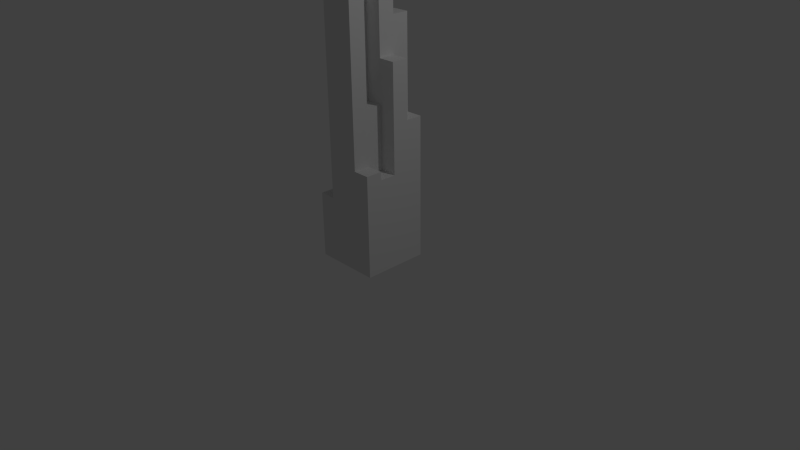# Source: arts3.blend  (saved by Blender 2.69.0; exported with 4.5.12 LTS)
import bpy
from mathutils import Matrix  # noqa: F401  (used for matrix-valued properties, if any)

bpy.ops.wm.read_factory_settings(use_empty=True)
scene = bpy.context.scene
scene.name = 'Scene'

# ---- collections
col_collection_1 = bpy.data.collections.new('Collection 1'); scene.collection.children.link(col_collection_1)

# ---- materials (node trees are filled in below, after node groups)
mat_material = bpy.data.materials.new('Material')
mat_material.alpha_threshold = 0.0
mat_material.use_transparent_shadow = False
mat_material.roughness = 0.5
mat_material.line_color = (0.0, 0.0, 0.0, 1.0)

# ---- material node trees

# ---- world
world_world = bpy.data.worlds.new('World'); scene.world = world_world
world_world.color = (0.05088, 0.05088, 0.05088)
world_world.use_sun_shadow = False
world_world.sun_shadow_jitter_overblur = 0.0
world_world.cycles.sampling_method = 'MANUAL'
world_world.cycles.sample_map_resolution = 256

# ---- cameras
cam_camera = bpy.data.cameras.new('Camera')
cam_camera.clip_end = 100.0
cam_camera.lens = 35.0
cam_camera.sensor_width = 32.0
cam_camera.sensor_height = 18.0
cam_camera.ortho_scale = 7.314
cam_camera.dof.focus_distance = 0.0
cam_camera.dof.aperture_fstop = 128.0

# ---- lights
light_lamp = bpy.data.lights.new('Lamp', 'POINT')
light_lamp.transmission_factor = 0.0
light_lamp.cutoff_distance = 30.0
light_lamp.energy = 100.0
light_lamp.shadow_buffer_clip_start = 1.001
light_lamp.shadow_soft_size = 0.1
light_lamp.shadow_maximum_resolution = 0.006
light_lamp.use_absolute_resolution = True
light_lamp.cycles.use_multiple_importance_sampling = False

# ---- meshes
me_cube = bpy.data.meshes.new('Cube')
me_cube.from_pydata([(0.4407, 0.4109, 0.009614), (0.4407, -0.4526, 0.009614), (-0.4228, -0.4526, 0.009614), (-0.4228, 0.4109, 0.009614), (0.4407, 0.4109, 0.8731), (0.4407, -0.4526, 0.8731), (-0.4228, -0.4526, 0.8731), (-0.4228, 0.4109, 0.8731), (0.4407, -0.02086, 0.009614), (0.008941, 0.4109, 0.009614), (0.4407, 0.4109, 0.4414), (0.008941, -0.4526, 0.009614), (0.4407, -0.4526, 0.4414), (-0.4228, -0.02086, 0.009614), (-0.4228, -0.4526, 0.4414), (-0.4228, 0.4109, 0.4414), (0.4407, -0.02086, 0.8731), (0.008941, 0.4109, 0.8731), (0.008941, -0.4526, 0.8731), (-0.4228, -0.02086, 0.8731), (0.008941, -0.02086, 0.009614), (-0.4228, -0.02086, 2.393), (0.4407, -0.02086, 0.4414), (0.008941, -0.4526, 0.4414), (-0.4228, -0.02086, 0.4414), (0.008941, 0.4109, 0.4414), (0.4407, -0.2367, 0.009614), (-0.2069, 0.4109, 0.009614), (0.4407, 0.4109, 0.6572), (-0.2069, -0.4526, 0.009614), (0.4407, -0.4526, 0.6572), (-0.4228, 0.195, 0.009614), (-0.4228, -0.4526, 0.6572), (-0.4228, 0.4109, 0.6572), (0.4407, -0.2367, 0.8731), (-0.2069, 0.4109, 0.8731), (-0.2069, -0.4526, 0.8731), (-0.4228, 0.195, 0.8731), (0.4407, 0.195, 0.009614), (0.2248, 0.4109, 0.009614), (0.4407, 0.4109, 0.2255), (0.2248, -0.4526, 0.009614), (0.4407, -0.4526, 0.2255), (-0.4228, -0.2367, 0.009614), (-0.4228, -0.4526, 0.2255), (-0.4228, 0.4109, 0.2255), (0.4407, 0.195, 0.8731), (0.2248, 0.4109, 0.8731), (0.2248, -0.4526, 0.8731), (-0.4228, -0.2367, 0.8731), (-0.2069, -0.02086, 0.009614), (0.2248, -0.02086, 0.009614), (0.008941, 0.195, 0.009614), (0.008941, -0.2367, 0.009614), (-0.4228, -0.02086, 1.349), (0.008941, -0.4526, 1.349), (0.008941, 0.4109, 1.349), (0.4407, -0.02086, 1.349), (0.4407, -0.2367, 0.4414), (0.4407, 0.195, 0.4414), (0.4407, -0.02086, 0.2255), (0.4407, -0.02086, 0.6572), (-0.2069, -0.4526, 0.4414), (0.2248, -0.4526, 0.4414), (0.008941, -0.4526, 0.2255), (0.008941, -0.4526, 0.6572), (-0.4228, 0.195, 0.4414), (-0.4228, -0.2367, 0.4414), (-0.4228, -0.02086, 0.2255), (-0.4228, -0.02086, 0.6572), (-0.2069, 0.4109, 0.4414), (0.2248, 0.4109, 0.4414), (0.008941, 0.4109, 0.6572), (0.008941, 0.4109, 0.2255), (-0.2069, -0.2367, 0.009614), (-0.2069, -0.2367, 0.8731), (0.4407, -0.2367, 0.6572), (-0.2069, -0.4526, 0.6572), (-0.4228, 0.195, 0.6572), (-0.2069, 0.4109, 0.2255), (-0.2069, 0.195, 0.009614), (0.2248, 0.195, 0.009614), (0.2248, -0.2367, 0.009614), (-0.4228, 0.4109, 1.349), (0.4407, -0.4526, 1.349), (0.4407, 0.4109, 1.349), (0.4407, -0.2367, 0.2255), (0.4407, 0.195, 0.2255), (0.4407, 0.195, 0.6572), (-0.2069, -0.4526, 0.2255), (0.2248, -0.4526, 0.2255), (0.2248, -0.4526, 0.6572), (-0.4228, 0.195, 0.2255), (-0.4228, -0.2367, 0.2255), (-0.4228, -0.2367, 0.6572), (-0.2069, 0.4109, 0.6572), (0.2248, 0.4109, 0.6572), (0.2248, 0.4109, 0.2255), (0.4407, 0.4109, 1.24), (0.4407, -0.4526, 1.24), (-0.4228, 0.4109, 1.24), (0.4407, -0.02086, 1.24), (0.008941, 0.4109, 1.24), (0.008941, -0.4526, 1.24), (-0.4228, -0.02086, 1.24), (0.4407, -0.02086, 1.717), (0.4407, -0.2367, 1.24), (-0.2069, 0.4109, 1.24), (-0.2069, -0.4526, 1.24), (-0.4228, 0.195, 1.24), (0.4407, 0.195, 1.24), (0.2248, 0.4109, 1.24), (0.2248, -0.4526, 1.24), (-0.4228, -0.2367, 1.24), (0.008941, 0.4109, 1.717), (0.008941, -0.4526, 1.717), (0.2248, -0.02086, 1.24), (-0.2069, -0.02086, 1.24), (-0.2069, -0.2367, 1.24), (0.2248, -0.2367, 1.24), (-0.4228, -0.02086, 1.717), (0.008941, 0.4109, 2.067), (0.4407, -0.2367, 1.349), (-0.2069, 0.4109, 1.349), (-0.2069, -0.4526, 1.349), (-0.4228, 0.195, 1.349), (0.4407, 0.195, 1.349), (0.2248, 0.4109, 1.349), (0.2248, -0.4526, 1.349), (-0.4228, -0.02086, 1.878), (0.008941, -0.4526, 1.878), (0.2248, -0.02086, 1.349), (-0.2069, -0.02086, 1.349), (-0.2069, -0.2367, 1.349), (0.2248, -0.2367, 1.349), (0.008941, 0.4109, 1.878), (0.4407, -0.02086, 1.878), (-0.4228, 0.4109, 1.717), (0.4407, 0.4109, 1.717), (-0.2069, 0.4109, 1.717), (-0.2069, -0.4526, 1.717), (-0.4228, 0.195, 1.717), (0.4407, 0.195, 1.717), (0.2248, 0.4109, 1.717), (0.2248, -0.4526, 1.717), (0.008941, -0.4526, 2.067), (-0.4228, -0.02086, 2.067), (0.2248, -0.02086, 1.717), (-0.2069, -0.02086, 1.717), (-0.2069, -0.2367, 1.717), (0.2248, -0.2367, 1.717), (0.008941, -0.02086, 2.067), (-0.2069, 0.195, 1.717), (0.4407, 0.4109, 1.878), (-0.2069, 0.4109, 1.878), (-0.2069, -0.4526, 1.878), (-0.4228, 0.195, 1.878), (0.4407, 0.195, 1.878), (0.2248, 0.4109, 1.878), (0.2248, -0.4526, 1.878), (0.008941, -0.4526, 2.393), (0.008941, 0.4109, 2.393), (0.2248, -0.02086, 1.878), (-0.2069, -0.02086, 1.878), (-0.2069, -0.2367, 1.878), (0.2248, -0.2367, 1.878), (0.2248, 0.195, 1.878), (-0.2069, 0.195, 1.878), (0.4407, -0.02086, 2.067), (-0.2069, 0.4109, 2.067), (-0.2069, -0.4526, 2.067), (-0.4228, 0.195, 2.067), (0.4407, 0.195, 2.067), (0.2248, 0.4109, 2.067), (0.2248, -0.4526, 2.067), (0.008941, -0.2367, 2.067), (0.008941, -0.4526, 2.617), (0.2248, -0.02086, 2.067), (-0.2069, -0.02086, 2.067), (-0.2069, -0.2367, 2.067), (0.2248, -0.2367, 2.067), (0.2248, 0.195, 2.067), (-0.2069, 0.195, 2.067), (0.008941, -0.02086, 2.393), (0.4407, -0.02086, 2.393), (-0.2069, 0.4109, 2.393), (-0.2069, -0.4526, 2.393), (-0.4228, 0.195, 2.393), (0.4407, 0.195, 2.393), (0.2248, 0.4109, 2.393), (0.2248, -0.4526, 2.393), (0.008941, -0.2367, 2.393), (0.008941, -0.4526, 2.837), (0.2248, -0.02086, 2.393), (-0.2069, -0.02086, 2.393), (-0.2069, -0.2367, 2.393), (0.2248, -0.2367, 2.393), (0.2248, 0.195, 2.393), (-0.2069, 0.195, 2.393), (0.008941, 0.4109, 2.617), (0.008941, -0.02086, 2.617), (0.4407, -0.02086, 2.617), (-0.2069, 0.4109, 2.617), (-0.2069, -0.4526, 2.617), (0.4407, 0.195, 2.617), (0.2248, 0.4109, 2.617), (0.2248, -0.4526, 2.617), (0.008941, -0.2367, 2.617), (0.008941, -0.4526, 3.084), (0.2248, -0.02086, 2.617), (-0.2069, -0.02086, 2.617), (-0.2069, -0.2367, 2.617), (0.2248, -0.2367, 2.617), (0.2248, 0.195, 2.617), (-0.2069, 0.195, 2.617), (0.008941, 0.4109, 2.837), (0.008941, -0.02086, 2.837), (-0.2069, 0.4109, 2.837), (-0.2069, -0.4526, 2.837), (0.2248, 0.4109, 2.837), (0.2248, -0.4526, 2.837), (0.008941, -0.2367, 2.837), (0.008941, 0.195, 2.837), (0.2248, -0.02086, 2.837), (-0.2069, -0.02086, 2.837), (-0.2069, -0.2367, 2.837), (0.2248, -0.2367, 2.837), (0.2248, 0.195, 2.837), (-0.2069, 0.195, 2.837), (0.008941, 0.4109, 3.084), (0.008941, -0.02086, 3.084), (-0.2069, -0.4526, 3.084), (0.2248, 0.4109, 3.084), (0.2248, -0.4526, 3.084), (0.008941, -0.2367, 3.084), (0.008941, 0.195, 3.084), (0.2248, -0.02086, 3.084), (-0.2069, -0.02086, 3.084), (-0.2069, -0.2367, 3.084), (0.2248, -0.2367, 3.084), (0.2248, 0.195, 3.084), (-0.2069, 0.195, 3.084), (0.008941, -0.4526, 3.312), (0.008941, -0.02086, 3.312), (-0.2069, -0.4526, 3.312), (0.2248, -0.4526, 3.312), (0.008941, -0.2367, 3.312), (0.008941, 0.195, 3.312), (0.2248, -0.02086, 3.312), (-0.2069, -0.02086, 3.312), (-0.2069, -0.2367, 3.312), (0.2248, -0.2367, 3.312), (0.2248, 0.195, 3.312), (-0.2069, 0.195, 3.312), (0.008941, -0.4526, 3.502), (0.008941, -0.02086, 3.502), (-0.2069, -0.4526, 3.502), (0.2248, -0.4526, 3.502), (0.008941, -0.2367, 3.502), (0.008941, 0.195, 3.502), (-0.2069, -0.02086, 3.502), (-0.2069, -0.2367, 3.502), (0.2248, -0.2367, 3.502), (-0.2069, 0.195, 3.502), (0.008941, -0.4526, 3.681), (0.008941, -0.02086, 3.681), (-0.2069, -0.4526, 3.681), (0.2248, -0.4526, 3.681), (0.008941, -0.2367, 3.681), (0.008941, 0.195, 3.681), (-0.2069, -0.02086, 3.681), (-0.2069, -0.2367, 3.681), (0.2248, -0.2367, 3.681), (-0.2069, 0.195, 3.681), (0.008941, -0.4526, 3.843), (0.008941, -0.02086, 3.843), (0.2248, -0.4526, 3.843), (0.008941, -0.2367, 3.843), (0.008941, 0.195, 3.843), (-0.2069, -0.02086, 3.843), (0.2248, -0.2367, 3.843), (-0.2069, 0.195, 3.843), (0.008941, -0.4526, 4.052), (0.2248, -0.4526, 4.052), (0.008941, -0.2367, 4.052), (0.2248, -0.2367, 4.052)], [], [(74, 29, 2, 43), (75, 49, 6, 36), (76, 34, 5, 30), (77, 36, 6, 32), (78, 37, 7, 33), (79, 27, 3, 45), (80, 50, 13, 31), (81, 51, 20, 52), (82, 41, 11, 53), (46, 4, 98, 110), (35, 7, 100, 107), (48, 5, 99, 112), (86, 58, 12, 42), (87, 59, 22, 60), (88, 46, 16, 61), (89, 62, 14, 44), (90, 63, 23, 64), (91, 48, 18, 65), (92, 66, 15, 45), (93, 67, 24, 68), (94, 49, 19, 69), (95, 70, 15, 33), (96, 71, 25, 72), (97, 39, 9, 73), (50, 74, 43, 13), (20, 53, 74, 50), (53, 11, 29, 74), (7, 37, 109, 100), (16, 46, 110, 101), (17, 35, 107, 102), (58, 76, 30, 12), (22, 61, 76, 58), (61, 16, 34, 76), (62, 77, 32, 14), (23, 65, 77, 62), (65, 18, 36, 77), (66, 78, 33, 15), (24, 69, 78, 66), (69, 19, 37, 78), (70, 79, 45, 15), (25, 73, 79, 70), (73, 9, 27, 79), (27, 80, 31, 3), (9, 52, 80, 27), (52, 20, 50, 80), (39, 81, 52, 9), (0, 38, 81, 39), (38, 8, 51, 81), (51, 82, 53, 20), (8, 26, 82, 51), (26, 1, 41, 82), (49, 75, 118, 113), (18, 48, 112, 103), (37, 19, 104, 109), (5, 34, 106, 99), (4, 47, 111, 98), (75, 36, 108, 118), (34, 16, 101, 106), (47, 17, 102, 111), (36, 18, 103, 108), (26, 86, 42, 1), (8, 60, 86, 26), (60, 22, 58, 86), (38, 87, 60, 8), (0, 40, 87, 38), (40, 10, 59, 87), (59, 88, 61, 22), (10, 28, 88, 59), (28, 4, 46, 88), (29, 89, 44, 2), (11, 64, 89, 29), (64, 23, 62, 89), (41, 90, 64, 11), (1, 42, 90, 41), (42, 12, 63, 90), (63, 91, 65, 23), (12, 30, 91, 63), (30, 5, 48, 91), (31, 92, 45, 3), (13, 68, 92, 31), (68, 24, 66, 92), (43, 93, 68, 13), (2, 44, 93, 43), (44, 14, 67, 93), (67, 94, 69, 24), (14, 32, 94, 67), (32, 6, 49, 94), (35, 95, 33, 7), (17, 72, 95, 35), (72, 25, 70, 95), (47, 96, 72, 17), (4, 28, 96, 47), (28, 10, 71, 96), (71, 97, 73, 25), (10, 40, 97, 71), (40, 0, 39, 97), (111, 102, 56, 127), (98, 111, 127, 85), (106, 119, 134, 122), (116, 101, 57, 131), (104, 117, 132, 54), (117, 104, 113, 118), (117, 118, 133, 132), (101, 116, 119, 106), (108, 103, 55, 124), (107, 100, 83, 123), (101, 110, 126, 57), (110, 98, 85, 126), (103, 112, 128, 55), (112, 99, 84, 128), (119, 116, 131, 134), (19, 49, 113, 104), (83, 125, 141, 137), (133, 124, 140, 149), (124, 55, 115, 140), (134, 131, 147, 150), (57, 126, 142, 105), (122, 134, 128, 84), (55, 128, 144, 115), (126, 85, 138, 142), (123, 83, 137, 139), (54, 132, 148, 120), (131, 57, 105, 147), (132, 133, 149, 148), (56, 123, 139, 114), (100, 109, 125, 83), (109, 104, 54, 125), (99, 106, 122, 84), (102, 107, 123, 56), (118, 108, 124, 133), (115, 144, 159, 130), (120, 148, 163, 129), (147, 105, 136, 162), (148, 149, 164, 163), (114, 139, 154, 135), (144, 150, 165, 159), (141, 120, 129, 156), (143, 114, 135, 158), (142, 138, 153, 157), (139, 152, 167, 154), (149, 140, 155, 164), (139, 137, 141, 152), (85, 127, 143, 138), (127, 56, 114, 143), (125, 54, 120, 141), (128, 134, 150, 144), (165, 162, 177, 180), (136, 157, 172, 168), (130, 159, 174, 145), (157, 166, 181, 172), (129, 163, 178, 146), (162, 136, 168, 177), (163, 164, 179, 178), (153, 158, 166, 157), (135, 154, 169, 121), (159, 165, 180, 174), (156, 129, 146, 171), (138, 143, 158, 153), (105, 142, 157, 136), (150, 147, 162, 165), (140, 115, 130, 155), (152, 141, 156, 167), (181, 173, 189, 197), (175, 151, 183, 191), (151, 177, 193, 183), (179, 170, 186, 195), (169, 182, 198, 185), (177, 151, 175, 180), (170, 145, 160, 186), (182, 171, 187, 198), (168, 172, 188, 184), (145, 174, 190, 160), (155, 130, 145, 170), (167, 156, 171, 182), (164, 155, 170, 179), (154, 167, 182, 169), (166, 158, 173, 181), (158, 135, 121, 173), (185, 198, 214, 202), (193, 184, 201, 209), (198, 187, 21, 194), (194, 195, 211, 210), (161, 185, 202, 199), (190, 196, 212, 206), (189, 161, 199, 205), (188, 197, 213, 204), (191, 183, 200, 207), (173, 121, 161, 189), (180, 175, 191, 196), (171, 146, 21, 187), (174, 180, 196, 190), (121, 169, 185, 161), (178, 179, 195, 194), (177, 168, 184, 193), (146, 178, 194, 21), (172, 181, 197, 188), (210, 211, 225, 224), (206, 212, 226, 220), (212, 207, 221, 226), (209, 213, 227, 223), (204, 213, 209, 201), (213, 205, 219, 227), (214, 210, 224, 228), (202, 214, 228, 217), (160, 190, 206, 176), (197, 189, 205, 213), (184, 188, 204, 201), (196, 191, 207, 212), (186, 160, 176, 203), (195, 186, 203, 211), (183, 193, 209, 200), (198, 194, 210, 214), (220, 226, 239, 233), (226, 221, 234, 239), (223, 227, 240, 236), (227, 219, 232, 240), (228, 224, 237, 241), (222, 228, 241, 235), (215, 217, 228, 222), (211, 203, 218, 225), (200, 209, 223, 216), (207, 200, 216, 221), (176, 206, 220, 192), (205, 199, 215, 219), (203, 176, 192, 218), (199, 202, 217, 215), (239, 234, 246, 251), (236, 240, 252, 248), (240, 235, 247, 252), (241, 237, 249, 253), (232, 229, 235, 240), (235, 241, 253, 247), (224, 225, 238, 237), (225, 218, 231, 238), (216, 223, 236, 230), (221, 216, 230, 234), (192, 220, 233, 208), (219, 215, 229, 232), (218, 192, 208, 231), (215, 222, 235, 229), (245, 251, 262, 257), (252, 247, 243, 248), (251, 246, 258, 262), (253, 249, 260, 263), (247, 253, 263, 259), (233, 239, 251, 245), (237, 238, 250, 249), (238, 231, 244, 250), (230, 236, 248, 243), (234, 230, 243, 246), (208, 233, 245, 242), (231, 208, 242, 244), (262, 258, 268, 272), (263, 260, 270, 273), (255, 260, 261, 258), (259, 263, 273, 269), (249, 250, 261, 260), (250, 244, 256, 261), (243, 247, 259, 255), (246, 243, 255, 258), (242, 245, 257, 254), (244, 242, 254, 256), (273, 270, 279, 281), (268, 271, 266, 264), (269, 273, 281, 278), (257, 262, 272, 267), (258, 261, 271, 268), (261, 256, 266, 271), (255, 259, 269, 265), (254, 257, 267, 264), (256, 254, 264, 266), (260, 255, 265, 270), (280, 277, 284, 285), (278, 281, 279, 275), (272, 268, 277, 280), (267, 272, 280, 276), (265, 269, 278, 275), (264, 267, 276, 274), (270, 265, 275, 279), (268, 264, 274, 277), (285, 284, 282, 283), (276, 280, 285, 283), (274, 276, 283, 282), (277, 274, 282, 284)])
me_cube.materials.append(mat_material)
me_cube.use_remesh_preserve_volume = False
me_cube.use_remesh_preserve_attributes = False
me_cube.use_mirror_vertex_groups = False
me_cube.update()

# ---- objects
ob_cube = bpy.data.objects.new('Cube', me_cube)
ob_lamp = bpy.data.objects.new('Lamp', light_lamp)
ob_camera = bpy.data.objects.new('Camera', cam_camera)

# ---- transforms, parenting, visibility, modifiers, constraints
ob_cube.location = (0.0, 0.0, 0.0)
ob_cube.lock_rotations_4d = False
ob_cube.empty_display_type = 'ARROWS'
ob_cube.lineart.crease_threshold = 0.0
ob_lamp.location = (4.076, 1.005, 5.904)
ob_lamp.rotation_euler = (0.6503, 0.05522, 1.866)
ob_lamp.lock_rotations_4d = False
ob_lamp.empty_display_type = 'ARROWS'
ob_lamp.color = (0.0, 0.0, 0.0, 0.0)
ob_lamp.lineart.crease_threshold = 0.0
ob_camera.location = (7.481, -6.508, 5.344)
ob_camera.rotation_euler = (1.109, 0.01082, 0.8149)
ob_camera.lock_rotations_4d = False
ob_camera.empty_display_type = 'ARROWS'
ob_camera.color = (0.0, 0.0, 0.0, 0.0)
ob_camera.display_type = 'WIRE'
ob_camera.lineart.crease_threshold = 0.0

# ---- collection membership
col_collection_1.objects.link(ob_cube)
col_collection_1.objects.link(ob_lamp)
col_collection_1.objects.link(ob_camera)

# ---- scene / render settings (as saved in the file)
scene.camera = ob_camera
scene.frame_start = 1; scene.frame_end = 250; scene.frame_set(1)
scene.render.engine = 'BLENDER_EEVEE_NEXT'
scene.render.image_settings.compression = 90
scene.render.resolution_percentage = 50
scene.render.dither_intensity = 0.0
scene.cycles.use_denoising = False
scene.cycles.samples = 10
scene.cycles.sampling_pattern = 'TABULATED_SOBOL'
scene.cycles.light_sampling_threshold = 0.0
scene.cycles.use_adaptive_sampling = False
scene.cycles.use_light_tree = False
scene.cycles.blur_glossy = 0.0
scene.cycles.volume_bounces = 1
scene.cycles.pixel_filter_type = 'GAUSSIAN'
scene.cycles.sample_clamp_indirect = 0.0
scene.view_settings.view_transform = 'Standard'
bpy.context.view_layer.update()

